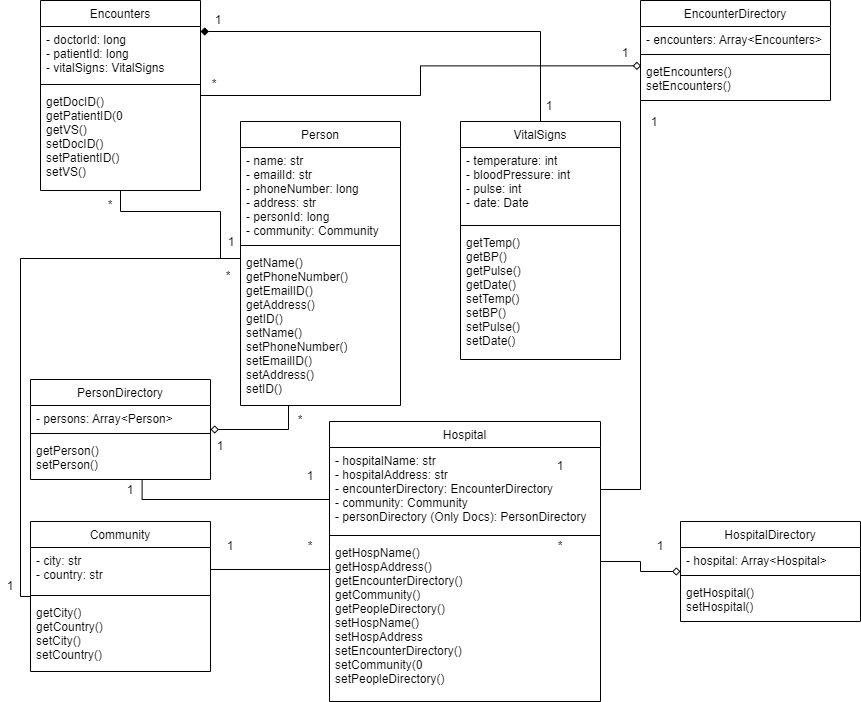

The diagram above was exported from draw.io. Its source (the exported page's mxGraphModel, read from the mxfile embedded in the PNG):
<mxGraphModel dx="1865" dy="547" grid="1" gridSize="10" guides="1" tooltips="1" connect="1" arrows="1" fold="1" page="1" pageScale="1" pageWidth="827" pageHeight="1169" math="0" shadow="0">
  <root>
    <mxCell id="WIyWlLk6GJQsqaUBKTNV-0" />
    <mxCell id="WIyWlLk6GJQsqaUBKTNV-1" parent="WIyWlLk6GJQsqaUBKTNV-0" />
    <mxCell id="G9nZLL0ITZKMSwkev8cq-67" style="edgeStyle=orthogonalEdgeStyle;rounded=0;orthogonalLoop=1;jettySize=auto;html=1;endArrow=none;endFill=0;" parent="WIyWlLk6GJQsqaUBKTNV-1" source="zkfFHV4jXpPFQw0GAbJ--0" target="G9nZLL0ITZKMSwkev8cq-13" edge="1">
      <mxGeometry relative="1" as="geometry">
        <Array as="points">
          <mxPoint y="337" />
          <mxPoint y="675" />
        </Array>
      </mxGeometry>
    </mxCell>
    <mxCell id="G9nZLL0ITZKMSwkev8cq-70" style="edgeStyle=orthogonalEdgeStyle;rounded=0;orthogonalLoop=1;jettySize=auto;html=1;endArrow=none;endFill=0;" parent="WIyWlLk6GJQsqaUBKTNV-1" source="zkfFHV4jXpPFQw0GAbJ--0" target="zkfFHV4jXpPFQw0GAbJ--6" edge="1">
      <mxGeometry relative="1" as="geometry">
        <Array as="points">
          <mxPoint x="200" y="337" />
          <mxPoint x="200" y="290" />
          <mxPoint x="100" y="290" />
        </Array>
      </mxGeometry>
    </mxCell>
    <mxCell id="zkfFHV4jXpPFQw0GAbJ--0" value="Person" style="swimlane;fontStyle=0;align=center;verticalAlign=top;childLayout=stackLayout;horizontal=1;startSize=26;horizontalStack=0;resizeParent=1;resizeLast=0;collapsible=1;marginBottom=0;rounded=0;shadow=0;strokeWidth=1;" parent="WIyWlLk6GJQsqaUBKTNV-1" vertex="1">
      <mxGeometry x="220" y="200" width="160" height="284" as="geometry">
        <mxRectangle x="230" y="140" width="160" height="26" as="alternateBounds" />
      </mxGeometry>
    </mxCell>
    <mxCell id="zkfFHV4jXpPFQw0GAbJ--3" value="- name: str&#10;- emailId: str&#10;- phoneNumber: long&#10;- address: str&#10;- personId: long&#10;- community: Community" style="text;align=left;verticalAlign=top;spacingLeft=4;spacingRight=4;overflow=hidden;rotatable=0;points=[[0,0.5],[1,0.5]];portConstraint=eastwest;rounded=0;shadow=0;html=0;" parent="zkfFHV4jXpPFQw0GAbJ--0" vertex="1">
      <mxGeometry y="26" width="160" height="94" as="geometry" />
    </mxCell>
    <mxCell id="zkfFHV4jXpPFQw0GAbJ--4" value="" style="line;html=1;strokeWidth=1;align=left;verticalAlign=middle;spacingTop=-1;spacingLeft=3;spacingRight=3;rotatable=0;labelPosition=right;points=[];portConstraint=eastwest;" parent="zkfFHV4jXpPFQw0GAbJ--0" vertex="1">
      <mxGeometry y="120" width="160" height="8" as="geometry" />
    </mxCell>
    <mxCell id="zkfFHV4jXpPFQw0GAbJ--5" value="getName()&#10;getPhoneNumber()&#10;getEmailID()&#10;getAddress()&#10;getID()&#10;setName()&#10;setPhoneNumber()&#10;setEmailID()&#10;setAddress()&#10;setID()" style="text;align=left;verticalAlign=top;spacingLeft=4;spacingRight=4;overflow=hidden;rotatable=0;points=[[0,0.5],[1,0.5]];portConstraint=eastwest;" parent="zkfFHV4jXpPFQw0GAbJ--0" vertex="1">
      <mxGeometry y="128" width="160" height="156" as="geometry" />
    </mxCell>
    <mxCell id="G9nZLL0ITZKMSwkev8cq-63" style="edgeStyle=orthogonalEdgeStyle;rounded=0;orthogonalLoop=1;jettySize=auto;html=1;endArrow=diamond;endFill=0;entryX=0.003;entryY=0.175;entryDx=0;entryDy=0;entryPerimeter=0;" parent="WIyWlLk6GJQsqaUBKTNV-1" source="zkfFHV4jXpPFQw0GAbJ--6" target="G9nZLL0ITZKMSwkev8cq-33" edge="1">
      <mxGeometry relative="1" as="geometry">
        <mxPoint x="600" y="140" as="targetPoint" />
      </mxGeometry>
    </mxCell>
    <mxCell id="zkfFHV4jXpPFQw0GAbJ--6" value="Encounters" style="swimlane;fontStyle=0;align=center;verticalAlign=top;childLayout=stackLayout;horizontal=1;startSize=26;horizontalStack=0;resizeParent=1;resizeLast=0;collapsible=1;marginBottom=0;rounded=0;shadow=0;strokeWidth=1;" parent="WIyWlLk6GJQsqaUBKTNV-1" vertex="1">
      <mxGeometry x="20" y="79" width="160" height="190" as="geometry">
        <mxRectangle x="130" y="380" width="160" height="26" as="alternateBounds" />
      </mxGeometry>
    </mxCell>
    <mxCell id="zkfFHV4jXpPFQw0GAbJ--7" value="- doctorId: long&#10;- patientId: long&#10;- vitalSigns: VitalSigns" style="text;align=left;verticalAlign=top;spacingLeft=4;spacingRight=4;overflow=hidden;rotatable=0;points=[[0,0.5],[1,0.5]];portConstraint=eastwest;" parent="zkfFHV4jXpPFQw0GAbJ--6" vertex="1">
      <mxGeometry y="26" width="160" height="54" as="geometry" />
    </mxCell>
    <mxCell id="zkfFHV4jXpPFQw0GAbJ--9" value="" style="line;html=1;strokeWidth=1;align=left;verticalAlign=middle;spacingTop=-1;spacingLeft=3;spacingRight=3;rotatable=0;labelPosition=right;points=[];portConstraint=eastwest;" parent="zkfFHV4jXpPFQw0GAbJ--6" vertex="1">
      <mxGeometry y="80" width="160" height="8" as="geometry" />
    </mxCell>
    <mxCell id="zkfFHV4jXpPFQw0GAbJ--10" value="getDocID()&#10;getPatientID(0&#10;getVS()&#10;setDocID()&#10;setPatientID()&#10;setVS()" style="text;align=left;verticalAlign=top;spacingLeft=4;spacingRight=4;overflow=hidden;rotatable=0;points=[[0,0.5],[1,0.5]];portConstraint=eastwest;fontStyle=0" parent="zkfFHV4jXpPFQw0GAbJ--6" vertex="1">
      <mxGeometry y="88" width="160" height="102" as="geometry" />
    </mxCell>
    <mxCell id="zkfFHV4jXpPFQw0GAbJ--13" value="Hospital" style="swimlane;fontStyle=0;align=center;verticalAlign=top;childLayout=stackLayout;horizontal=1;startSize=26;horizontalStack=0;resizeParent=1;resizeLast=0;collapsible=1;marginBottom=0;rounded=0;shadow=0;strokeWidth=1;" parent="WIyWlLk6GJQsqaUBKTNV-1" vertex="1">
      <mxGeometry x="309" y="500" width="271" height="280" as="geometry">
        <mxRectangle x="340" y="380" width="170" height="26" as="alternateBounds" />
      </mxGeometry>
    </mxCell>
    <mxCell id="G9nZLL0ITZKMSwkev8cq-2" value="- hospitalName: str&#10;- hospitalAddress: str&#10;- encounterDirectory: EncounterDirectory&#10;- community: Community&#10;- personDirectory (Only Docs): PersonDirectory" style="text;align=left;verticalAlign=top;spacingLeft=4;spacingRight=4;overflow=hidden;rotatable=0;points=[[0,0.5],[1,0.5]];portConstraint=eastwest;" parent="zkfFHV4jXpPFQw0GAbJ--13" vertex="1">
      <mxGeometry y="26" width="271" height="84" as="geometry" />
    </mxCell>
    <mxCell id="zkfFHV4jXpPFQw0GAbJ--15" value="" style="line;html=1;strokeWidth=1;align=left;verticalAlign=middle;spacingTop=-1;spacingLeft=3;spacingRight=3;rotatable=0;labelPosition=right;points=[];portConstraint=eastwest;" parent="zkfFHV4jXpPFQw0GAbJ--13" vertex="1">
      <mxGeometry y="110" width="271" height="8" as="geometry" />
    </mxCell>
    <mxCell id="G9nZLL0ITZKMSwkev8cq-28" value="getHospName()&#10;getHospAddress()&#10;getEncounterDirectory()&#10;getCommunity()&#10;getPeopleDirectory()&#10;setHospName()&#10;setHospAddress&#10;setEncounterDirectory()&#10;setCommunity(0&#10;setPeopleDirectory()" style="text;align=left;verticalAlign=top;spacingLeft=4;spacingRight=4;overflow=hidden;rotatable=0;points=[[0,0.5],[1,0.5]];portConstraint=eastwest;fontStyle=0" parent="zkfFHV4jXpPFQw0GAbJ--13" vertex="1">
      <mxGeometry y="118" width="271" height="152" as="geometry" />
    </mxCell>
    <mxCell id="G9nZLL0ITZKMSwkev8cq-64" style="edgeStyle=orthogonalEdgeStyle;rounded=0;orthogonalLoop=1;jettySize=auto;html=1;endArrow=diamond;endFill=1;" parent="WIyWlLk6GJQsqaUBKTNV-1" source="zkfFHV4jXpPFQw0GAbJ--17" target="zkfFHV4jXpPFQw0GAbJ--6" edge="1">
      <mxGeometry relative="1" as="geometry">
        <Array as="points">
          <mxPoint x="520" y="110" />
        </Array>
      </mxGeometry>
    </mxCell>
    <mxCell id="zkfFHV4jXpPFQw0GAbJ--17" value="VitalSigns" style="swimlane;fontStyle=0;align=center;verticalAlign=top;childLayout=stackLayout;horizontal=1;startSize=26;horizontalStack=0;resizeParent=1;resizeLast=0;collapsible=1;marginBottom=0;rounded=0;shadow=0;strokeWidth=1;" parent="WIyWlLk6GJQsqaUBKTNV-1" vertex="1">
      <mxGeometry x="440" y="200" width="160" height="238" as="geometry">
        <mxRectangle x="550" y="140" width="160" height="26" as="alternateBounds" />
      </mxGeometry>
    </mxCell>
    <mxCell id="zkfFHV4jXpPFQw0GAbJ--18" value="- temperature: int&#10;- bloodPressure: int&#10;- pulse: int&#10;- date: Date" style="text;align=left;verticalAlign=top;spacingLeft=4;spacingRight=4;overflow=hidden;rotatable=0;points=[[0,0.5],[1,0.5]];portConstraint=eastwest;" parent="zkfFHV4jXpPFQw0GAbJ--17" vertex="1">
      <mxGeometry y="26" width="160" height="74" as="geometry" />
    </mxCell>
    <mxCell id="zkfFHV4jXpPFQw0GAbJ--23" value="" style="line;html=1;strokeWidth=1;align=left;verticalAlign=middle;spacingTop=-1;spacingLeft=3;spacingRight=3;rotatable=0;labelPosition=right;points=[];portConstraint=eastwest;" parent="zkfFHV4jXpPFQw0GAbJ--17" vertex="1">
      <mxGeometry y="100" width="160" height="8" as="geometry" />
    </mxCell>
    <mxCell id="zkfFHV4jXpPFQw0GAbJ--24" value="getTemp()&#10;getBP()&#10;getPulse()&#10;getDate()&#10;setTemp()&#10;setBP()&#10;setPulse()&#10;setDate()" style="text;align=left;verticalAlign=top;spacingLeft=4;spacingRight=4;overflow=hidden;rotatable=0;points=[[0,0.5],[1,0.5]];portConstraint=eastwest;" parent="zkfFHV4jXpPFQw0GAbJ--17" vertex="1">
      <mxGeometry y="108" width="160" height="130" as="geometry" />
    </mxCell>
    <mxCell id="G9nZLL0ITZKMSwkev8cq-5" value="EncounterDirectory" style="swimlane;fontStyle=0;align=center;verticalAlign=top;childLayout=stackLayout;horizontal=1;startSize=26;horizontalStack=0;resizeParent=1;resizeLast=0;collapsible=1;marginBottom=0;rounded=0;shadow=0;strokeWidth=1;" parent="WIyWlLk6GJQsqaUBKTNV-1" vertex="1">
      <mxGeometry x="620" y="79" width="190" height="100" as="geometry">
        <mxRectangle x="340" y="380" width="170" height="26" as="alternateBounds" />
      </mxGeometry>
    </mxCell>
    <mxCell id="G9nZLL0ITZKMSwkev8cq-6" value="- encounters: Array&lt;Encounters&gt;" style="text;align=left;verticalAlign=top;spacingLeft=4;spacingRight=4;overflow=hidden;rotatable=0;points=[[0,0.5],[1,0.5]];portConstraint=eastwest;" parent="G9nZLL0ITZKMSwkev8cq-5" vertex="1">
      <mxGeometry y="26" width="190" height="24" as="geometry" />
    </mxCell>
    <mxCell id="G9nZLL0ITZKMSwkev8cq-9" value="" style="line;html=1;strokeWidth=1;align=left;verticalAlign=middle;spacingTop=-1;spacingLeft=3;spacingRight=3;rotatable=0;labelPosition=right;points=[];portConstraint=eastwest;" parent="G9nZLL0ITZKMSwkev8cq-5" vertex="1">
      <mxGeometry y="50" width="190" height="8" as="geometry" />
    </mxCell>
    <mxCell id="G9nZLL0ITZKMSwkev8cq-33" value="getEncounters()&#10;setEncounters()" style="text;align=left;verticalAlign=top;spacingLeft=4;spacingRight=4;overflow=hidden;rotatable=0;points=[[0,0.5],[1,0.5]];portConstraint=eastwest;fontStyle=0" parent="G9nZLL0ITZKMSwkev8cq-5" vertex="1">
      <mxGeometry y="58" width="190" height="42" as="geometry" />
    </mxCell>
    <mxCell id="G9nZLL0ITZKMSwkev8cq-10" value="PersonDirectory" style="swimlane;fontStyle=0;align=center;verticalAlign=top;childLayout=stackLayout;horizontal=1;startSize=26;horizontalStack=0;resizeParent=1;resizeLast=0;collapsible=1;marginBottom=0;rounded=0;shadow=0;strokeWidth=1;" parent="WIyWlLk6GJQsqaUBKTNV-1" vertex="1">
      <mxGeometry x="10" y="458" width="180" height="100" as="geometry">
        <mxRectangle x="340" y="380" width="170" height="26" as="alternateBounds" />
      </mxGeometry>
    </mxCell>
    <mxCell id="G9nZLL0ITZKMSwkev8cq-11" value="- persons: Array&lt;Person&gt;" style="text;align=left;verticalAlign=top;spacingLeft=4;spacingRight=4;overflow=hidden;rotatable=0;points=[[0,0.5],[1,0.5]];portConstraint=eastwest;" parent="G9nZLL0ITZKMSwkev8cq-10" vertex="1">
      <mxGeometry y="26" width="180" height="24" as="geometry" />
    </mxCell>
    <mxCell id="G9nZLL0ITZKMSwkev8cq-12" value="" style="line;html=1;strokeWidth=1;align=left;verticalAlign=middle;spacingTop=-1;spacingLeft=3;spacingRight=3;rotatable=0;labelPosition=right;points=[];portConstraint=eastwest;" parent="G9nZLL0ITZKMSwkev8cq-10" vertex="1">
      <mxGeometry y="50" width="180" height="8" as="geometry" />
    </mxCell>
    <mxCell id="G9nZLL0ITZKMSwkev8cq-30" value="getPerson()&#10;setPerson()" style="text;align=left;verticalAlign=top;spacingLeft=4;spacingRight=4;overflow=hidden;rotatable=0;points=[[0,0.5],[1,0.5]];portConstraint=eastwest;fontStyle=0" parent="G9nZLL0ITZKMSwkev8cq-10" vertex="1">
      <mxGeometry y="58" width="180" height="42" as="geometry" />
    </mxCell>
    <mxCell id="G9nZLL0ITZKMSwkev8cq-13" value="Community" style="swimlane;fontStyle=0;align=center;verticalAlign=top;childLayout=stackLayout;horizontal=1;startSize=26;horizontalStack=0;resizeParent=1;resizeLast=0;collapsible=1;marginBottom=0;rounded=0;shadow=0;strokeWidth=1;" parent="WIyWlLk6GJQsqaUBKTNV-1" vertex="1">
      <mxGeometry x="10" y="600" width="180" height="150" as="geometry">
        <mxRectangle x="340" y="380" width="170" height="26" as="alternateBounds" />
      </mxGeometry>
    </mxCell>
    <mxCell id="G9nZLL0ITZKMSwkev8cq-14" value="- city: str&#10;- country: str" style="text;align=left;verticalAlign=top;spacingLeft=4;spacingRight=4;overflow=hidden;rotatable=0;points=[[0,0.5],[1,0.5]];portConstraint=eastwest;" parent="G9nZLL0ITZKMSwkev8cq-13" vertex="1">
      <mxGeometry y="26" width="180" height="44" as="geometry" />
    </mxCell>
    <mxCell id="G9nZLL0ITZKMSwkev8cq-15" value="" style="line;html=1;strokeWidth=1;align=left;verticalAlign=middle;spacingTop=-1;spacingLeft=3;spacingRight=3;rotatable=0;labelPosition=right;points=[];portConstraint=eastwest;" parent="G9nZLL0ITZKMSwkev8cq-13" vertex="1">
      <mxGeometry y="70" width="180" height="8" as="geometry" />
    </mxCell>
    <mxCell id="G9nZLL0ITZKMSwkev8cq-29" value="getCity()&#10;getCountry()&#10;setCity()&#10;setCountry()" style="text;align=left;verticalAlign=top;spacingLeft=4;spacingRight=4;overflow=hidden;rotatable=0;points=[[0,0.5],[1,0.5]];portConstraint=eastwest;fontStyle=0" parent="G9nZLL0ITZKMSwkev8cq-13" vertex="1">
      <mxGeometry y="78" width="180" height="72" as="geometry" />
    </mxCell>
    <mxCell id="G9nZLL0ITZKMSwkev8cq-44" style="edgeStyle=orthogonalEdgeStyle;rounded=0;orthogonalLoop=1;jettySize=auto;html=1;endArrow=diamond;endFill=0;" parent="WIyWlLk6GJQsqaUBKTNV-1" source="zkfFHV4jXpPFQw0GAbJ--13" target="G9nZLL0ITZKMSwkev8cq-18" edge="1">
      <mxGeometry relative="1" as="geometry">
        <mxPoint x="520" y="650" as="sourcePoint" />
        <Array as="points" />
      </mxGeometry>
    </mxCell>
    <mxCell id="G9nZLL0ITZKMSwkev8cq-18" value="HospitalDirectory" style="swimlane;fontStyle=0;align=center;verticalAlign=top;childLayout=stackLayout;horizontal=1;startSize=26;horizontalStack=0;resizeParent=1;resizeLast=0;collapsible=1;marginBottom=0;rounded=0;shadow=0;strokeWidth=1;" parent="WIyWlLk6GJQsqaUBKTNV-1" vertex="1">
      <mxGeometry x="660" y="600" width="180" height="100" as="geometry">
        <mxRectangle x="340" y="380" width="170" height="26" as="alternateBounds" />
      </mxGeometry>
    </mxCell>
    <mxCell id="G9nZLL0ITZKMSwkev8cq-19" value="- hospital: Array&lt;Hospital&gt;" style="text;align=left;verticalAlign=top;spacingLeft=4;spacingRight=4;overflow=hidden;rotatable=0;points=[[0,0.5],[1,0.5]];portConstraint=eastwest;" parent="G9nZLL0ITZKMSwkev8cq-18" vertex="1">
      <mxGeometry y="26" width="180" height="24" as="geometry" />
    </mxCell>
    <mxCell id="G9nZLL0ITZKMSwkev8cq-20" value="" style="line;html=1;strokeWidth=1;align=left;verticalAlign=middle;spacingTop=-1;spacingLeft=3;spacingRight=3;rotatable=0;labelPosition=right;points=[];portConstraint=eastwest;" parent="G9nZLL0ITZKMSwkev8cq-18" vertex="1">
      <mxGeometry y="50" width="180" height="8" as="geometry" />
    </mxCell>
    <mxCell id="G9nZLL0ITZKMSwkev8cq-31" value="getHospital()&#10;setHospital()" style="text;align=left;verticalAlign=top;spacingLeft=4;spacingRight=4;overflow=hidden;rotatable=0;points=[[0,0.5],[1,0.5]];portConstraint=eastwest;fontStyle=0" parent="G9nZLL0ITZKMSwkev8cq-18" vertex="1">
      <mxGeometry y="58" width="180" height="42" as="geometry" />
    </mxCell>
    <mxCell id="G9nZLL0ITZKMSwkev8cq-40" value="1" style="text;html=1;strokeColor=none;fillColor=none;align=center;verticalAlign=middle;whiteSpace=wrap;rounded=0;" parent="WIyWlLk6GJQsqaUBKTNV-1" vertex="1">
      <mxGeometry x="595" y="117" width="20" height="30" as="geometry" />
    </mxCell>
    <mxCell id="G9nZLL0ITZKMSwkev8cq-41" value="*" style="text;html=1;strokeColor=none;fillColor=none;align=center;verticalAlign=middle;whiteSpace=wrap;rounded=0;" parent="WIyWlLk6GJQsqaUBKTNV-1" vertex="1">
      <mxGeometry x="184" y="148" width="20" height="30" as="geometry" />
    </mxCell>
    <mxCell id="G9nZLL0ITZKMSwkev8cq-45" value="1" style="text;html=1;strokeColor=none;fillColor=none;align=center;verticalAlign=middle;whiteSpace=wrap;rounded=0;" parent="WIyWlLk6GJQsqaUBKTNV-1" vertex="1">
      <mxGeometry x="630" y="610" width="20" height="30" as="geometry" />
    </mxCell>
    <mxCell id="G9nZLL0ITZKMSwkev8cq-46" value="*" style="text;html=1;strokeColor=none;fillColor=none;align=center;verticalAlign=middle;whiteSpace=wrap;rounded=0;" parent="WIyWlLk6GJQsqaUBKTNV-1" vertex="1">
      <mxGeometry x="530" y="610" width="20" height="30" as="geometry" />
    </mxCell>
    <mxCell id="G9nZLL0ITZKMSwkev8cq-47" style="edgeStyle=orthogonalEdgeStyle;rounded=0;orthogonalLoop=1;jettySize=auto;html=1;endArrow=none;endFill=0;" parent="WIyWlLk6GJQsqaUBKTNV-1" source="G9nZLL0ITZKMSwkev8cq-14" edge="1">
      <mxGeometry relative="1" as="geometry">
        <mxPoint x="310" y="648" as="targetPoint" />
      </mxGeometry>
    </mxCell>
    <mxCell id="G9nZLL0ITZKMSwkev8cq-48" value="1" style="text;html=1;strokeColor=none;fillColor=none;align=center;verticalAlign=middle;whiteSpace=wrap;rounded=0;" parent="WIyWlLk6GJQsqaUBKTNV-1" vertex="1">
      <mxGeometry x="200" y="610" width="20" height="30" as="geometry" />
    </mxCell>
    <mxCell id="G9nZLL0ITZKMSwkev8cq-50" value="*" style="text;html=1;strokeColor=none;fillColor=none;align=center;verticalAlign=middle;whiteSpace=wrap;rounded=0;" parent="WIyWlLk6GJQsqaUBKTNV-1" vertex="1">
      <mxGeometry x="280" y="610" width="20" height="30" as="geometry" />
    </mxCell>
    <mxCell id="G9nZLL0ITZKMSwkev8cq-52" value="1" style="text;html=1;strokeColor=none;fillColor=none;align=center;verticalAlign=middle;whiteSpace=wrap;rounded=0;" parent="WIyWlLk6GJQsqaUBKTNV-1" vertex="1">
      <mxGeometry x="190" y="510" width="20" height="30" as="geometry" />
    </mxCell>
    <mxCell id="G9nZLL0ITZKMSwkev8cq-54" value="*" style="text;html=1;strokeColor=none;fillColor=none;align=center;verticalAlign=middle;whiteSpace=wrap;rounded=0;" parent="WIyWlLk6GJQsqaUBKTNV-1" vertex="1">
      <mxGeometry x="270" y="484" width="20" height="30" as="geometry" />
    </mxCell>
    <mxCell id="G9nZLL0ITZKMSwkev8cq-56" style="edgeStyle=orthogonalEdgeStyle;rounded=0;orthogonalLoop=1;jettySize=auto;html=1;endArrow=none;endFill=0;" parent="WIyWlLk6GJQsqaUBKTNV-1" source="G9nZLL0ITZKMSwkev8cq-2" target="G9nZLL0ITZKMSwkev8cq-5" edge="1">
      <mxGeometry relative="1" as="geometry">
        <Array as="points">
          <mxPoint x="620" y="568" />
        </Array>
      </mxGeometry>
    </mxCell>
    <mxCell id="G9nZLL0ITZKMSwkev8cq-57" style="edgeStyle=orthogonalEdgeStyle;rounded=0;orthogonalLoop=1;jettySize=auto;html=1;entryX=0.62;entryY=0.992;entryDx=0;entryDy=0;entryPerimeter=0;endArrow=none;endFill=0;" parent="WIyWlLk6GJQsqaUBKTNV-1" source="G9nZLL0ITZKMSwkev8cq-2" target="G9nZLL0ITZKMSwkev8cq-30" edge="1">
      <mxGeometry relative="1" as="geometry">
        <Array as="points">
          <mxPoint x="122" y="578" />
        </Array>
      </mxGeometry>
    </mxCell>
    <mxCell id="G9nZLL0ITZKMSwkev8cq-58" value="1" style="text;html=1;strokeColor=none;fillColor=none;align=center;verticalAlign=middle;whiteSpace=wrap;rounded=0;" parent="WIyWlLk6GJQsqaUBKTNV-1" vertex="1">
      <mxGeometry x="280" y="540" width="20" height="30" as="geometry" />
    </mxCell>
    <mxCell id="G9nZLL0ITZKMSwkev8cq-60" value="1" style="text;html=1;strokeColor=none;fillColor=none;align=center;verticalAlign=middle;whiteSpace=wrap;rounded=0;" parent="WIyWlLk6GJQsqaUBKTNV-1" vertex="1">
      <mxGeometry x="100" y="554" width="20" height="30" as="geometry" />
    </mxCell>
    <mxCell id="G9nZLL0ITZKMSwkev8cq-61" value="1" style="text;html=1;strokeColor=none;fillColor=none;align=center;verticalAlign=middle;whiteSpace=wrap;rounded=0;" parent="WIyWlLk6GJQsqaUBKTNV-1" vertex="1">
      <mxGeometry x="530" y="530" width="20" height="30" as="geometry" />
    </mxCell>
    <mxCell id="G9nZLL0ITZKMSwkev8cq-62" value="1" style="text;html=1;strokeColor=none;fillColor=none;align=center;verticalAlign=middle;whiteSpace=wrap;rounded=0;" parent="WIyWlLk6GJQsqaUBKTNV-1" vertex="1">
      <mxGeometry x="624" y="186" width="20" height="30" as="geometry" />
    </mxCell>
    <mxCell id="G9nZLL0ITZKMSwkev8cq-65" value="1" style="text;html=1;strokeColor=none;fillColor=none;align=center;verticalAlign=middle;whiteSpace=wrap;rounded=0;" parent="WIyWlLk6GJQsqaUBKTNV-1" vertex="1">
      <mxGeometry x="519" y="170" width="20" height="30" as="geometry" />
    </mxCell>
    <mxCell id="G9nZLL0ITZKMSwkev8cq-66" value="1" style="text;html=1;strokeColor=none;fillColor=none;align=center;verticalAlign=middle;whiteSpace=wrap;rounded=0;" parent="WIyWlLk6GJQsqaUBKTNV-1" vertex="1">
      <mxGeometry x="188" y="84" width="20" height="30" as="geometry" />
    </mxCell>
    <mxCell id="G9nZLL0ITZKMSwkev8cq-68" value="*" style="text;html=1;strokeColor=none;fillColor=none;align=center;verticalAlign=middle;whiteSpace=wrap;rounded=0;" parent="WIyWlLk6GJQsqaUBKTNV-1" vertex="1">
      <mxGeometry x="198" y="340" width="20" height="30" as="geometry" />
    </mxCell>
    <mxCell id="G9nZLL0ITZKMSwkev8cq-69" value="1" style="text;html=1;strokeColor=none;fillColor=none;align=center;verticalAlign=middle;whiteSpace=wrap;rounded=0;" parent="WIyWlLk6GJQsqaUBKTNV-1" vertex="1">
      <mxGeometry x="-20" y="650" width="20" height="30" as="geometry" />
    </mxCell>
    <mxCell id="G9nZLL0ITZKMSwkev8cq-51" style="edgeStyle=orthogonalEdgeStyle;rounded=0;orthogonalLoop=1;jettySize=auto;html=1;endArrow=diamond;endFill=0;" parent="WIyWlLk6GJQsqaUBKTNV-1" source="zkfFHV4jXpPFQw0GAbJ--5" target="G9nZLL0ITZKMSwkev8cq-10" edge="1">
      <mxGeometry relative="1" as="geometry">
        <mxPoint x="268" y="480" as="sourcePoint" />
        <Array as="points">
          <mxPoint x="268" y="508" />
        </Array>
      </mxGeometry>
    </mxCell>
    <mxCell id="G9nZLL0ITZKMSwkev8cq-71" value="1" style="text;html=1;strokeColor=none;fillColor=none;align=center;verticalAlign=middle;whiteSpace=wrap;rounded=0;" parent="WIyWlLk6GJQsqaUBKTNV-1" vertex="1">
      <mxGeometry x="201" y="306" width="20" height="30" as="geometry" />
    </mxCell>
    <mxCell id="G9nZLL0ITZKMSwkev8cq-72" value="*" style="text;html=1;strokeColor=none;fillColor=none;align=center;verticalAlign=middle;whiteSpace=wrap;rounded=0;" parent="WIyWlLk6GJQsqaUBKTNV-1" vertex="1">
      <mxGeometry x="80" y="269" width="20" height="30" as="geometry" />
    </mxCell>
  </root>
</mxGraphModel>